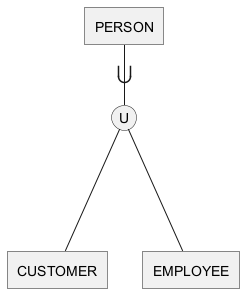

The diagram above was rendered by PlantUML. Its source (embedded in the PNG):
@startchen

entity CUSTOMER {
}

entity EMPLOYEE {
}

entity PERSON {
}

PERSON ->- U { CUSTOMER, EMPLOYEE }

@endchen